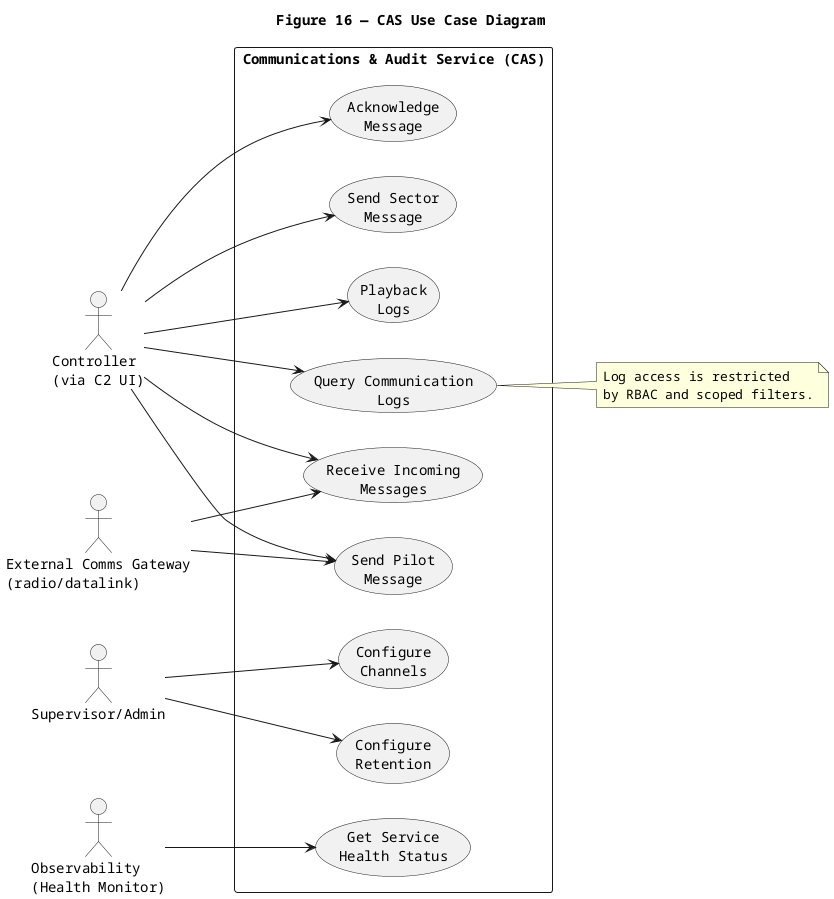

The diagram above was rendered by PlantUML. Its source (embedded in the PNG):
@startuml
title Figure 16 — CAS Use Case Diagram

left to right direction
skinparam shadowing false
skinparam defaultFontName Courier

actor "Controller\n(via C2 UI)" as Controller
actor "Supervisor/Admin" as Admin
actor "External Comms Gateway\n(radio/datalink)" as Gateway
actor "Observability\n(Health Monitor)" as Obs

rectangle "Communications & Audit Service (CAS)" as CAS {
  usecase "Send Pilot\nMessage" as UC_Pilot
  usecase "Send Sector\nMessage" as UC_Sector
  usecase "Receive Incoming\nMessages" as UC_Receive
  usecase "Acknowledge\nMessage" as UC_Ack

  usecase "Query Communication\nLogs" as UC_QueryLogs
  usecase "Playback\nLogs" as UC_Playback

  usecase "Configure\nChannels" as UC_Channels
  usecase "Configure\nRetention" as UC_Retention

  usecase "Get Service\nHealth Status" as UC_Health
}

Controller --> UC_Pilot
Controller --> UC_Sector
Controller --> UC_Receive
Controller --> UC_Ack
Controller --> UC_QueryLogs
Controller --> UC_Playback

Gateway --> UC_Pilot
Gateway --> UC_Receive

Admin --> UC_Channels
Admin --> UC_Retention

Obs --> UC_Health

note right of UC_QueryLogs
Log access is restricted
by RBAC and scoped filters.
end note

@enduml